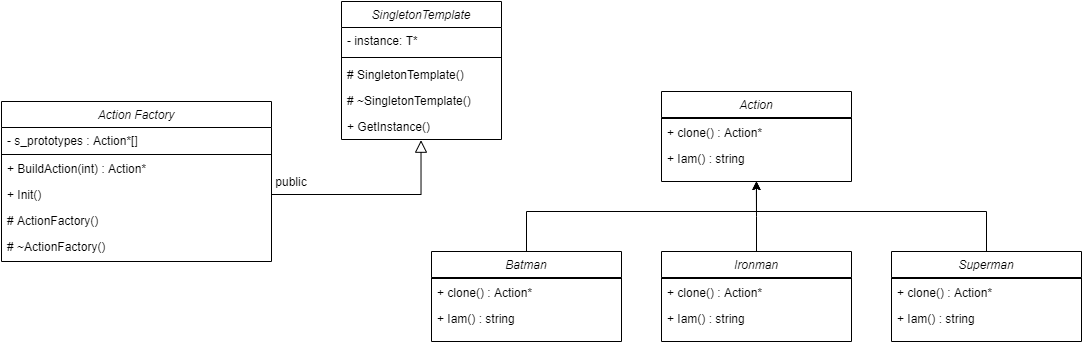

The diagram above was exported from draw.io. Its source (the exported page's mxGraphModel, read from the mxfile embedded in the PNG):
<mxGraphModel dx="1422" dy="705" grid="1" gridSize="10" guides="1" tooltips="1" connect="1" arrows="1" fold="1" page="1" pageScale="1" pageWidth="827" pageHeight="1169" math="0" shadow="0">
  <root>
    <mxCell id="WIyWlLk6GJQsqaUBKTNV-0" />
    <mxCell id="WIyWlLk6GJQsqaUBKTNV-1" parent="WIyWlLk6GJQsqaUBKTNV-0" />
    <mxCell id="zkfFHV4jXpPFQw0GAbJ--0" value="Action Factory" style="swimlane;fontStyle=2;align=center;verticalAlign=top;childLayout=stackLayout;horizontal=1;startSize=26;horizontalStack=0;resizeParent=1;resizeLast=0;collapsible=1;marginBottom=0;rounded=0;shadow=0;strokeWidth=1;" parent="WIyWlLk6GJQsqaUBKTNV-1" vertex="1">
      <mxGeometry x="220" y="120" width="270" height="160" as="geometry">
        <mxRectangle x="230" y="140" width="160" height="26" as="alternateBounds" />
      </mxGeometry>
    </mxCell>
    <mxCell id="8_V_28v9-i_tVgSkyJVQ-7" value="- s_prototypes : Action*[]" style="text;align=left;verticalAlign=top;spacingLeft=4;spacingRight=4;overflow=hidden;rotatable=0;points=[[0,0.5],[1,0.5]];portConstraint=eastwest;" vertex="1" parent="zkfFHV4jXpPFQw0GAbJ--0">
      <mxGeometry y="26" width="270" height="26" as="geometry" />
    </mxCell>
    <mxCell id="zkfFHV4jXpPFQw0GAbJ--4" value="" style="line;html=1;strokeWidth=1;align=left;verticalAlign=middle;spacingTop=-1;spacingLeft=3;spacingRight=3;rotatable=0;labelPosition=right;points=[];portConstraint=eastwest;" parent="zkfFHV4jXpPFQw0GAbJ--0" vertex="1">
      <mxGeometry y="52" width="270" height="2" as="geometry" />
    </mxCell>
    <mxCell id="zkfFHV4jXpPFQw0GAbJ--5" value="+ BuildAction(int) : Action*" style="text;align=left;verticalAlign=top;spacingLeft=4;spacingRight=4;overflow=hidden;rotatable=0;points=[[0,0.5],[1,0.5]];portConstraint=eastwest;" parent="zkfFHV4jXpPFQw0GAbJ--0" vertex="1">
      <mxGeometry y="54" width="270" height="26" as="geometry" />
    </mxCell>
    <mxCell id="8_V_28v9-i_tVgSkyJVQ-38" value="+ Init()" style="text;align=left;verticalAlign=top;spacingLeft=4;spacingRight=4;overflow=hidden;rotatable=0;points=[[0,0.5],[1,0.5]];portConstraint=eastwest;" vertex="1" parent="zkfFHV4jXpPFQw0GAbJ--0">
      <mxGeometry y="80" width="270" height="26" as="geometry" />
    </mxCell>
    <mxCell id="8_V_28v9-i_tVgSkyJVQ-95" value="# ActionFactory()&#10;" style="text;align=left;verticalAlign=top;spacingLeft=4;spacingRight=4;overflow=hidden;rotatable=0;points=[[0,0.5],[1,0.5]];portConstraint=eastwest;" vertex="1" parent="zkfFHV4jXpPFQw0GAbJ--0">
      <mxGeometry y="106" width="270" height="26" as="geometry" />
    </mxCell>
    <mxCell id="8_V_28v9-i_tVgSkyJVQ-96" value="# ~ActionFactory()" style="text;align=left;verticalAlign=top;spacingLeft=4;spacingRight=4;overflow=hidden;rotatable=0;points=[[0,0.5],[1,0.5]];portConstraint=eastwest;" vertex="1" parent="zkfFHV4jXpPFQw0GAbJ--0">
      <mxGeometry y="132" width="270" height="26" as="geometry" />
    </mxCell>
    <mxCell id="8_V_28v9-i_tVgSkyJVQ-125" style="edgeStyle=orthogonalEdgeStyle;rounded=0;orthogonalLoop=1;jettySize=auto;html=1;entryX=0.5;entryY=1;entryDx=0;entryDy=0;" edge="1" parent="WIyWlLk6GJQsqaUBKTNV-1" source="8_V_28v9-i_tVgSkyJVQ-39" target="8_V_28v9-i_tVgSkyJVQ-97">
      <mxGeometry relative="1" as="geometry">
        <Array as="points">
          <mxPoint x="745" y="230" />
          <mxPoint x="975" y="230" />
        </Array>
      </mxGeometry>
    </mxCell>
    <mxCell id="8_V_28v9-i_tVgSkyJVQ-39" value="Batman" style="swimlane;fontStyle=2;align=center;verticalAlign=top;childLayout=stackLayout;horizontal=1;startSize=26;horizontalStack=0;resizeParent=1;resizeLast=0;collapsible=1;marginBottom=0;rounded=0;shadow=0;strokeWidth=1;" vertex="1" parent="WIyWlLk6GJQsqaUBKTNV-1">
      <mxGeometry x="650" y="270" width="190" height="90" as="geometry">
        <mxRectangle x="230" y="140" width="160" height="26" as="alternateBounds" />
      </mxGeometry>
    </mxCell>
    <mxCell id="8_V_28v9-i_tVgSkyJVQ-40" value="" style="line;html=1;strokeWidth=1;align=left;verticalAlign=middle;spacingTop=-1;spacingLeft=3;spacingRight=3;rotatable=0;labelPosition=right;points=[];portConstraint=eastwest;" vertex="1" parent="8_V_28v9-i_tVgSkyJVQ-39">
      <mxGeometry y="26" width="190" height="2" as="geometry" />
    </mxCell>
    <mxCell id="8_V_28v9-i_tVgSkyJVQ-111" value="+ clone() : Action*" style="text;align=left;verticalAlign=top;spacingLeft=4;spacingRight=4;overflow=hidden;rotatable=0;points=[[0,0.5],[1,0.5]];portConstraint=eastwest;" vertex="1" parent="8_V_28v9-i_tVgSkyJVQ-39">
      <mxGeometry y="28" width="190" height="26" as="geometry" />
    </mxCell>
    <mxCell id="8_V_28v9-i_tVgSkyJVQ-112" value="+ Iam() : string" style="text;align=left;verticalAlign=top;spacingLeft=4;spacingRight=4;overflow=hidden;rotatable=0;points=[[0,0.5],[1,0.5]];portConstraint=eastwest;" vertex="1" parent="8_V_28v9-i_tVgSkyJVQ-39">
      <mxGeometry y="54" width="190" height="26" as="geometry" />
    </mxCell>
    <mxCell id="8_V_28v9-i_tVgSkyJVQ-86" value="SingletonTemplate" style="swimlane;fontStyle=2;align=center;verticalAlign=top;childLayout=stackLayout;horizontal=1;startSize=26;horizontalStack=0;resizeParent=1;resizeLast=0;collapsible=1;marginBottom=0;rounded=0;shadow=0;strokeWidth=1;" vertex="1" parent="WIyWlLk6GJQsqaUBKTNV-1">
      <mxGeometry x="560" y="20" width="160" height="138" as="geometry">
        <mxRectangle x="230" y="140" width="160" height="26" as="alternateBounds" />
      </mxGeometry>
    </mxCell>
    <mxCell id="8_V_28v9-i_tVgSkyJVQ-87" value="- instance: T*" style="text;align=left;verticalAlign=top;spacingLeft=4;spacingRight=4;overflow=hidden;rotatable=0;points=[[0,0.5],[1,0.5]];portConstraint=eastwest;" vertex="1" parent="8_V_28v9-i_tVgSkyJVQ-86">
      <mxGeometry y="26" width="160" height="26" as="geometry" />
    </mxCell>
    <mxCell id="8_V_28v9-i_tVgSkyJVQ-88" value="" style="line;html=1;strokeWidth=1;align=left;verticalAlign=middle;spacingTop=-1;spacingLeft=3;spacingRight=3;rotatable=0;labelPosition=right;points=[];portConstraint=eastwest;" vertex="1" parent="8_V_28v9-i_tVgSkyJVQ-86">
      <mxGeometry y="52" width="160" height="8" as="geometry" />
    </mxCell>
    <mxCell id="8_V_28v9-i_tVgSkyJVQ-89" value="# SingletonTemplate()&#10;" style="text;align=left;verticalAlign=top;spacingLeft=4;spacingRight=4;overflow=hidden;rotatable=0;points=[[0,0.5],[1,0.5]];portConstraint=eastwest;" vertex="1" parent="8_V_28v9-i_tVgSkyJVQ-86">
      <mxGeometry y="60" width="160" height="26" as="geometry" />
    </mxCell>
    <mxCell id="8_V_28v9-i_tVgSkyJVQ-90" value="# ~SingletonTemplate()&#10;" style="text;align=left;verticalAlign=top;spacingLeft=4;spacingRight=4;overflow=hidden;rotatable=0;points=[[0,0.5],[1,0.5]];portConstraint=eastwest;" vertex="1" parent="8_V_28v9-i_tVgSkyJVQ-86">
      <mxGeometry y="86" width="160" height="26" as="geometry" />
    </mxCell>
    <mxCell id="8_V_28v9-i_tVgSkyJVQ-91" value="+ GetInstance()" style="text;align=left;verticalAlign=top;spacingLeft=4;spacingRight=4;overflow=hidden;rotatable=0;points=[[0,0.5],[1,0.5]];portConstraint=eastwest;" vertex="1" parent="8_V_28v9-i_tVgSkyJVQ-86">
      <mxGeometry y="112" width="160" height="26" as="geometry" />
    </mxCell>
    <mxCell id="8_V_28v9-i_tVgSkyJVQ-92" value="" style="endArrow=block;endSize=10;endFill=0;shadow=0;strokeWidth=1;rounded=0;edgeStyle=elbowEdgeStyle;elbow=vertical;exitX=1;exitY=0.5;exitDx=0;exitDy=0;entryX=0.497;entryY=1.027;entryDx=0;entryDy=0;entryPerimeter=0;" edge="1" parent="WIyWlLk6GJQsqaUBKTNV-1" target="8_V_28v9-i_tVgSkyJVQ-91" source="8_V_28v9-i_tVgSkyJVQ-38">
      <mxGeometry width="160" relative="1" as="geometry">
        <mxPoint x="540" y="260" as="sourcePoint" />
        <mxPoint x="540" y="103" as="targetPoint" />
        <Array as="points">
          <mxPoint x="570" y="213" />
          <mxPoint x="570" y="213" />
        </Array>
      </mxGeometry>
    </mxCell>
    <mxCell id="8_V_28v9-i_tVgSkyJVQ-93" value="public" style="text;html=1;strokeColor=none;fillColor=none;align=center;verticalAlign=middle;whiteSpace=wrap;rounded=0;" vertex="1" parent="WIyWlLk6GJQsqaUBKTNV-1">
      <mxGeometry x="490" y="190" width="40" height="20" as="geometry" />
    </mxCell>
    <mxCell id="8_V_28v9-i_tVgSkyJVQ-97" value="Action" style="swimlane;fontStyle=2;align=center;verticalAlign=top;childLayout=stackLayout;horizontal=1;startSize=26;horizontalStack=0;resizeParent=1;resizeLast=0;collapsible=1;marginBottom=0;rounded=0;shadow=0;strokeWidth=1;" vertex="1" parent="WIyWlLk6GJQsqaUBKTNV-1">
      <mxGeometry x="880" y="110" width="190" height="90" as="geometry">
        <mxRectangle x="230" y="140" width="160" height="26" as="alternateBounds" />
      </mxGeometry>
    </mxCell>
    <mxCell id="8_V_28v9-i_tVgSkyJVQ-99" value="" style="line;html=1;strokeWidth=1;align=left;verticalAlign=middle;spacingTop=-1;spacingLeft=3;spacingRight=3;rotatable=0;labelPosition=right;points=[];portConstraint=eastwest;" vertex="1" parent="8_V_28v9-i_tVgSkyJVQ-97">
      <mxGeometry y="26" width="190" height="2" as="geometry" />
    </mxCell>
    <mxCell id="8_V_28v9-i_tVgSkyJVQ-100" value="+ clone() : Action*" style="text;align=left;verticalAlign=top;spacingLeft=4;spacingRight=4;overflow=hidden;rotatable=0;points=[[0,0.5],[1,0.5]];portConstraint=eastwest;" vertex="1" parent="8_V_28v9-i_tVgSkyJVQ-97">
      <mxGeometry y="28" width="190" height="26" as="geometry" />
    </mxCell>
    <mxCell id="8_V_28v9-i_tVgSkyJVQ-101" value="+ Iam() : string" style="text;align=left;verticalAlign=top;spacingLeft=4;spacingRight=4;overflow=hidden;rotatable=0;points=[[0,0.5],[1,0.5]];portConstraint=eastwest;" vertex="1" parent="8_V_28v9-i_tVgSkyJVQ-97">
      <mxGeometry y="54" width="190" height="26" as="geometry" />
    </mxCell>
    <mxCell id="8_V_28v9-i_tVgSkyJVQ-126" style="edgeStyle=orthogonalEdgeStyle;rounded=0;orthogonalLoop=1;jettySize=auto;html=1;exitX=0.5;exitY=0;exitDx=0;exitDy=0;" edge="1" parent="WIyWlLk6GJQsqaUBKTNV-1" source="8_V_28v9-i_tVgSkyJVQ-113">
      <mxGeometry relative="1" as="geometry">
        <mxPoint x="974.8620689655172" y="200" as="targetPoint" />
      </mxGeometry>
    </mxCell>
    <mxCell id="8_V_28v9-i_tVgSkyJVQ-113" value="Ironman" style="swimlane;fontStyle=2;align=center;verticalAlign=top;childLayout=stackLayout;horizontal=1;startSize=26;horizontalStack=0;resizeParent=1;resizeLast=0;collapsible=1;marginBottom=0;rounded=0;shadow=0;strokeWidth=1;" vertex="1" parent="WIyWlLk6GJQsqaUBKTNV-1">
      <mxGeometry x="880" y="270" width="190" height="90" as="geometry">
        <mxRectangle x="230" y="140" width="160" height="26" as="alternateBounds" />
      </mxGeometry>
    </mxCell>
    <mxCell id="8_V_28v9-i_tVgSkyJVQ-114" value="" style="line;html=1;strokeWidth=1;align=left;verticalAlign=middle;spacingTop=-1;spacingLeft=3;spacingRight=3;rotatable=0;labelPosition=right;points=[];portConstraint=eastwest;" vertex="1" parent="8_V_28v9-i_tVgSkyJVQ-113">
      <mxGeometry y="26" width="190" height="2" as="geometry" />
    </mxCell>
    <mxCell id="8_V_28v9-i_tVgSkyJVQ-115" value="+ clone() : Action*" style="text;align=left;verticalAlign=top;spacingLeft=4;spacingRight=4;overflow=hidden;rotatable=0;points=[[0,0.5],[1,0.5]];portConstraint=eastwest;" vertex="1" parent="8_V_28v9-i_tVgSkyJVQ-113">
      <mxGeometry y="28" width="190" height="26" as="geometry" />
    </mxCell>
    <mxCell id="8_V_28v9-i_tVgSkyJVQ-116" value="+ Iam() : string" style="text;align=left;verticalAlign=top;spacingLeft=4;spacingRight=4;overflow=hidden;rotatable=0;points=[[0,0.5],[1,0.5]];portConstraint=eastwest;" vertex="1" parent="8_V_28v9-i_tVgSkyJVQ-113">
      <mxGeometry y="54" width="190" height="26" as="geometry" />
    </mxCell>
    <mxCell id="8_V_28v9-i_tVgSkyJVQ-127" style="edgeStyle=orthogonalEdgeStyle;rounded=0;orthogonalLoop=1;jettySize=auto;html=1;exitX=0.5;exitY=0;exitDx=0;exitDy=0;entryX=0.5;entryY=1;entryDx=0;entryDy=0;" edge="1" parent="WIyWlLk6GJQsqaUBKTNV-1" source="8_V_28v9-i_tVgSkyJVQ-117" target="8_V_28v9-i_tVgSkyJVQ-97">
      <mxGeometry relative="1" as="geometry">
        <mxPoint x="1030" y="210" as="targetPoint" />
        <Array as="points">
          <mxPoint x="1205" y="230" />
          <mxPoint x="975" y="230" />
        </Array>
      </mxGeometry>
    </mxCell>
    <mxCell id="8_V_28v9-i_tVgSkyJVQ-117" value="Superman" style="swimlane;fontStyle=2;align=center;verticalAlign=top;childLayout=stackLayout;horizontal=1;startSize=26;horizontalStack=0;resizeParent=1;resizeLast=0;collapsible=1;marginBottom=0;rounded=0;shadow=0;strokeWidth=1;" vertex="1" parent="WIyWlLk6GJQsqaUBKTNV-1">
      <mxGeometry x="1110" y="270" width="190" height="90" as="geometry">
        <mxRectangle x="230" y="140" width="160" height="26" as="alternateBounds" />
      </mxGeometry>
    </mxCell>
    <mxCell id="8_V_28v9-i_tVgSkyJVQ-118" value="" style="line;html=1;strokeWidth=1;align=left;verticalAlign=middle;spacingTop=-1;spacingLeft=3;spacingRight=3;rotatable=0;labelPosition=right;points=[];portConstraint=eastwest;" vertex="1" parent="8_V_28v9-i_tVgSkyJVQ-117">
      <mxGeometry y="26" width="190" height="2" as="geometry" />
    </mxCell>
    <mxCell id="8_V_28v9-i_tVgSkyJVQ-119" value="+ clone() : Action*" style="text;align=left;verticalAlign=top;spacingLeft=4;spacingRight=4;overflow=hidden;rotatable=0;points=[[0,0.5],[1,0.5]];portConstraint=eastwest;" vertex="1" parent="8_V_28v9-i_tVgSkyJVQ-117">
      <mxGeometry y="28" width="190" height="26" as="geometry" />
    </mxCell>
    <mxCell id="8_V_28v9-i_tVgSkyJVQ-120" value="+ Iam() : string" style="text;align=left;verticalAlign=top;spacingLeft=4;spacingRight=4;overflow=hidden;rotatable=0;points=[[0,0.5],[1,0.5]];portConstraint=eastwest;" vertex="1" parent="8_V_28v9-i_tVgSkyJVQ-117">
      <mxGeometry y="54" width="190" height="26" as="geometry" />
    </mxCell>
  </root>
</mxGraphModel>